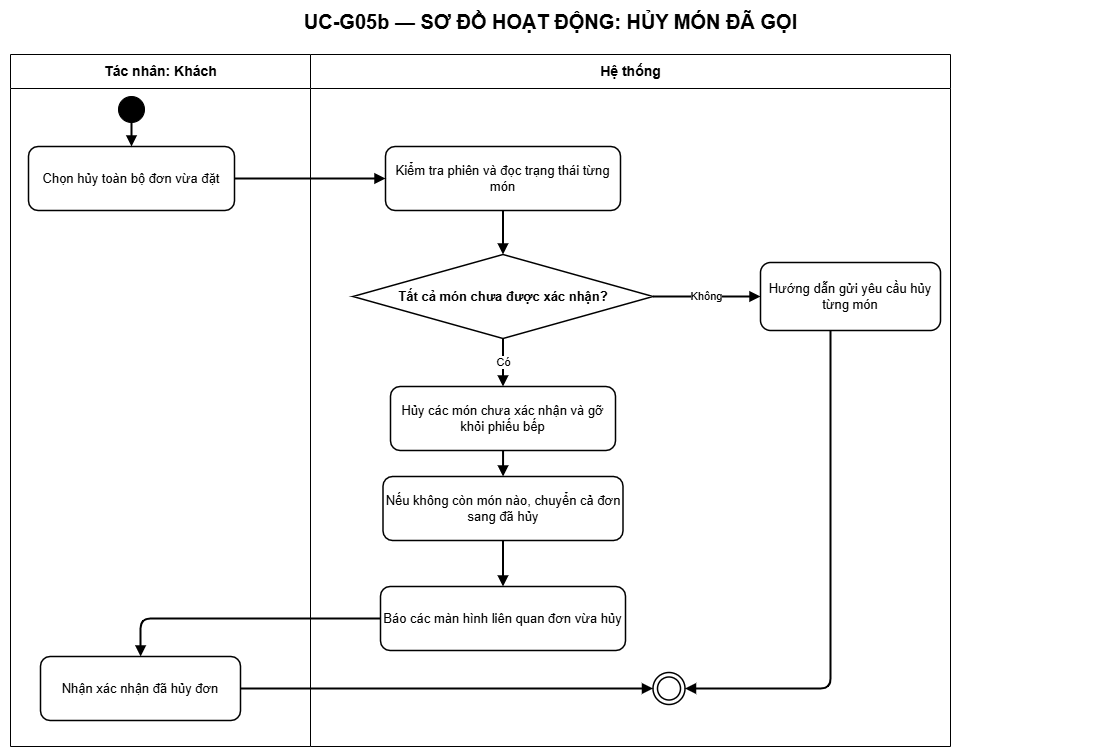

The diagram above was exported from draw.io. Its source (the exported page's mxGraphModel, read from the mxfile embedded in the PNG):
<mxGraphModel dx="1949" dy="916" grid="1" gridSize="10" guides="1" tooltips="1" connect="1" arrows="1" fold="1" page="1" pageScale="1" pageWidth="1200" pageHeight="1096" math="0" shadow="0">
  <root>
    <mxCell id="0" />
    <mxCell id="1" parent="0" />
    <mxCell id="title" value="UC-G05b — SƠ ĐỒ HOẠT ĐỘNG: HỦY MÓN ĐÃ GỌI" style="text;html=1;align=center;verticalAlign=middle;fontSize=20;fontStyle=1;strokeColor=none;fillColor=none;fontColor=#000000;" parent="1" vertex="1">
      <mxGeometry x="50" y="14" width="1100" height="42" as="geometry" />
    </mxCell>
    <mxCell id="actor-lane" value="Tác nhân: Khách" style="swimlane;html=1;horizontal=1;startSize=34;fillColor=#ffffff;swimlaneFillColor=#ffffff;strokeColor=#000000;fontColor=#000000;fontStyle=1;fontSize=14;" parent="1" vertex="1">
      <mxGeometry x="60" y="68" width="300" height="692" as="geometry" />
    </mxCell>
    <mxCell id="step-1" value="Chọn hủy toàn bộ đơn vừa đặt" style="rounded=1;whiteSpace=wrap;html=1;fillColor=#ffffff;strokeColor=#000000;strokeWidth=1.5;fontColor=#000000;fontSize=13;" parent="actor-lane" vertex="1">
      <mxGeometry x="18" y="92" width="206" height="64" as="geometry" />
    </mxCell>
    <mxCell id="step-7" value="Nhận xác nhận đã hủy đơn" style="rounded=1;whiteSpace=wrap;html=1;fillColor=#ffffff;strokeColor=#000000;strokeWidth=1.5;fontColor=#000000;fontSize=13;" parent="actor-lane" vertex="1">
      <mxGeometry x="30" y="602" width="200" height="64" as="geometry" />
    </mxCell>
    <mxCell id="system-lane" value="Hệ thống" style="swimlane;html=1;horizontal=1;startSize=34;fillColor=#ffffff;swimlaneFillColor=#ffffff;strokeColor=#000000;fontColor=#000000;fontStyle=1;fontSize=14;" parent="1" vertex="1">
      <mxGeometry x="360" y="68" width="640" height="692" as="geometry" />
    </mxCell>
    <mxCell id="step-2" value="Kiểm tra phiên và đọc trạng thái từng món" style="rounded=1;whiteSpace=wrap;html=1;fillColor=#ffffff;strokeColor=#000000;strokeWidth=1.5;fontColor=#000000;fontSize=13;" parent="system-lane" vertex="1">
      <mxGeometry x="75" y="92" width="235" height="64" as="geometry" />
    </mxCell>
    <mxCell id="step-3" value="Tất cả món chưa được xác nhận?" style="rhombus;whiteSpace=wrap;html=1;fillColor=#ffffff;strokeColor=#000000;strokeWidth=1.5;fontColor=#000000;fontSize=13;fontStyle=1;" parent="system-lane" vertex="1">
      <mxGeometry x="42.5" y="200" width="300" height="84" as="geometry" />
    </mxCell>
    <mxCell id="edge-3" value="" style="edgeStyle=orthogonalEdgeStyle;rounded=1;orthogonalLoop=1;jettySize=auto;html=1;endArrow=block;endFill=1;strokeWidth=2" parent="system-lane" source="step-2" target="step-3" edge="1">
      <mxGeometry relative="1" as="geometry" />
    </mxCell>
    <mxCell id="alternate-3" value="Hướng dẫn gửi yêu cầu hủy từng món" style="rounded=1;whiteSpace=wrap;html=1;fillColor=#ffffff;strokeColor=#000000;strokeWidth=1.5;fontColor=#000000;fontSize=13;" parent="system-lane" vertex="1">
      <mxGeometry x="450" y="208" width="180" height="68" as="geometry" />
    </mxCell>
    <mxCell id="edge-4" value="Không" style="edgeStyle=orthogonalEdgeStyle;rounded=1;orthogonalLoop=1;jettySize=auto;html=1;endArrow=block;endFill=1;strokeWidth=2" parent="system-lane" source="step-3" target="alternate-3" edge="1">
      <mxGeometry relative="1" as="geometry" />
    </mxCell>
    <mxCell id="step-4" value="Hủy các món chưa xác nhận và gỡ khỏi phiếu bếp" style="rounded=1;whiteSpace=wrap;html=1;fillColor=#ffffff;strokeColor=#000000;strokeWidth=1.5;fontColor=#000000;fontSize=13;" parent="system-lane" vertex="1">
      <mxGeometry x="80" y="332" width="225" height="64" as="geometry" />
    </mxCell>
    <mxCell id="edge-6" value="Có" style="edgeStyle=orthogonalEdgeStyle;rounded=1;orthogonalLoop=1;jettySize=auto;html=1;endArrow=block;endFill=1;strokeWidth=2" parent="system-lane" source="step-3" target="step-4" edge="1">
      <mxGeometry relative="1" as="geometry" />
    </mxCell>
    <mxCell id="step-5" value="Nếu không còn món nào, chuyển cả đơn sang đã hủy" style="rounded=1;whiteSpace=wrap;html=1;fillColor=#ffffff;strokeColor=#000000;strokeWidth=1.5;fontColor=#000000;fontSize=13;" parent="system-lane" vertex="1">
      <mxGeometry x="72.5" y="422" width="240" height="64" as="geometry" />
    </mxCell>
    <mxCell id="edge-7" value="" style="edgeStyle=orthogonalEdgeStyle;rounded=1;orthogonalLoop=1;jettySize=auto;html=1;endArrow=block;endFill=1;strokeWidth=2" parent="system-lane" source="step-4" target="step-5" edge="1">
      <mxGeometry relative="1" as="geometry" />
    </mxCell>
    <mxCell id="step-6" value="Báo các màn hình liên quan đơn vừa hủy" style="rounded=1;whiteSpace=wrap;html=1;fillColor=#ffffff;strokeColor=#000000;strokeWidth=1.5;fontColor=#000000;fontSize=13;" parent="system-lane" vertex="1">
      <mxGeometry x="70" y="532" width="245" height="64" as="geometry" />
    </mxCell>
    <mxCell id="edge-8" value="" style="edgeStyle=orthogonalEdgeStyle;rounded=1;orthogonalLoop=1;jettySize=auto;html=1;endArrow=block;endFill=1;strokeWidth=2" parent="system-lane" source="step-5" target="step-6" edge="1">
      <mxGeometry relative="1" as="geometry" />
    </mxCell>
    <mxCell id="end" value="" style="ellipse;shape=doubleEllipse;html=1;aspect=fixed;fillColor=#ffffff;strokeColor=#000000;strokeWidth=1.5;" parent="system-lane" vertex="1">
      <mxGeometry x="342.5" y="618" width="32" height="32" as="geometry" />
    </mxCell>
    <mxCell id="edge-5" value="" style="edgeStyle=orthogonalEdgeStyle;rounded=1;orthogonalLoop=1;jettySize=auto;html=1;endArrow=block;endFill=1;strokeWidth=2;entryX=1;entryY=0.5;entryDx=0;entryDy=0;" parent="system-lane" source="alternate-3" target="end" edge="1">
      <mxGeometry relative="1" as="geometry">
        <mxPoint x="780" y="303" as="targetPoint" />
        <Array as="points">
          <mxPoint x="520" y="634" />
        </Array>
      </mxGeometry>
    </mxCell>
    <mxCell id="start" value="" style="ellipse;html=1;aspect=fixed;fillColor=#000000;strokeColor=#000000;" parent="1" vertex="1">
      <mxGeometry x="168" y="110" width="26" height="26" as="geometry" />
    </mxCell>
    <mxCell id="edge-1" value="" style="edgeStyle=orthogonalEdgeStyle;rounded=1;orthogonalLoop=1;jettySize=auto;html=1;endArrow=block;endFill=1;strokeWidth=2" parent="1" source="start" target="step-1" edge="1">
      <mxGeometry relative="1" as="geometry" />
    </mxCell>
    <mxCell id="edge-2" value="" style="edgeStyle=orthogonalEdgeStyle;rounded=1;orthogonalLoop=1;jettySize=auto;html=1;endArrow=block;endFill=1;strokeWidth=2" parent="1" source="step-1" target="step-2" edge="1">
      <mxGeometry relative="1" as="geometry" />
    </mxCell>
    <mxCell id="edge-9" value="" style="edgeStyle=orthogonalEdgeStyle;rounded=1;orthogonalLoop=1;jettySize=auto;html=1;endArrow=block;endFill=1;strokeWidth=2" parent="1" source="step-6" target="step-7" edge="1">
      <mxGeometry relative="1" as="geometry" />
    </mxCell>
    <mxCell id="edge-10" value="" style="edgeStyle=orthogonalEdgeStyle;rounded=1;orthogonalLoop=1;jettySize=auto;html=1;endArrow=block;endFill=1;strokeWidth=2" parent="1" source="step-7" target="end" edge="1">
      <mxGeometry relative="1" as="geometry" />
    </mxCell>
  </root>
</mxGraphModel>